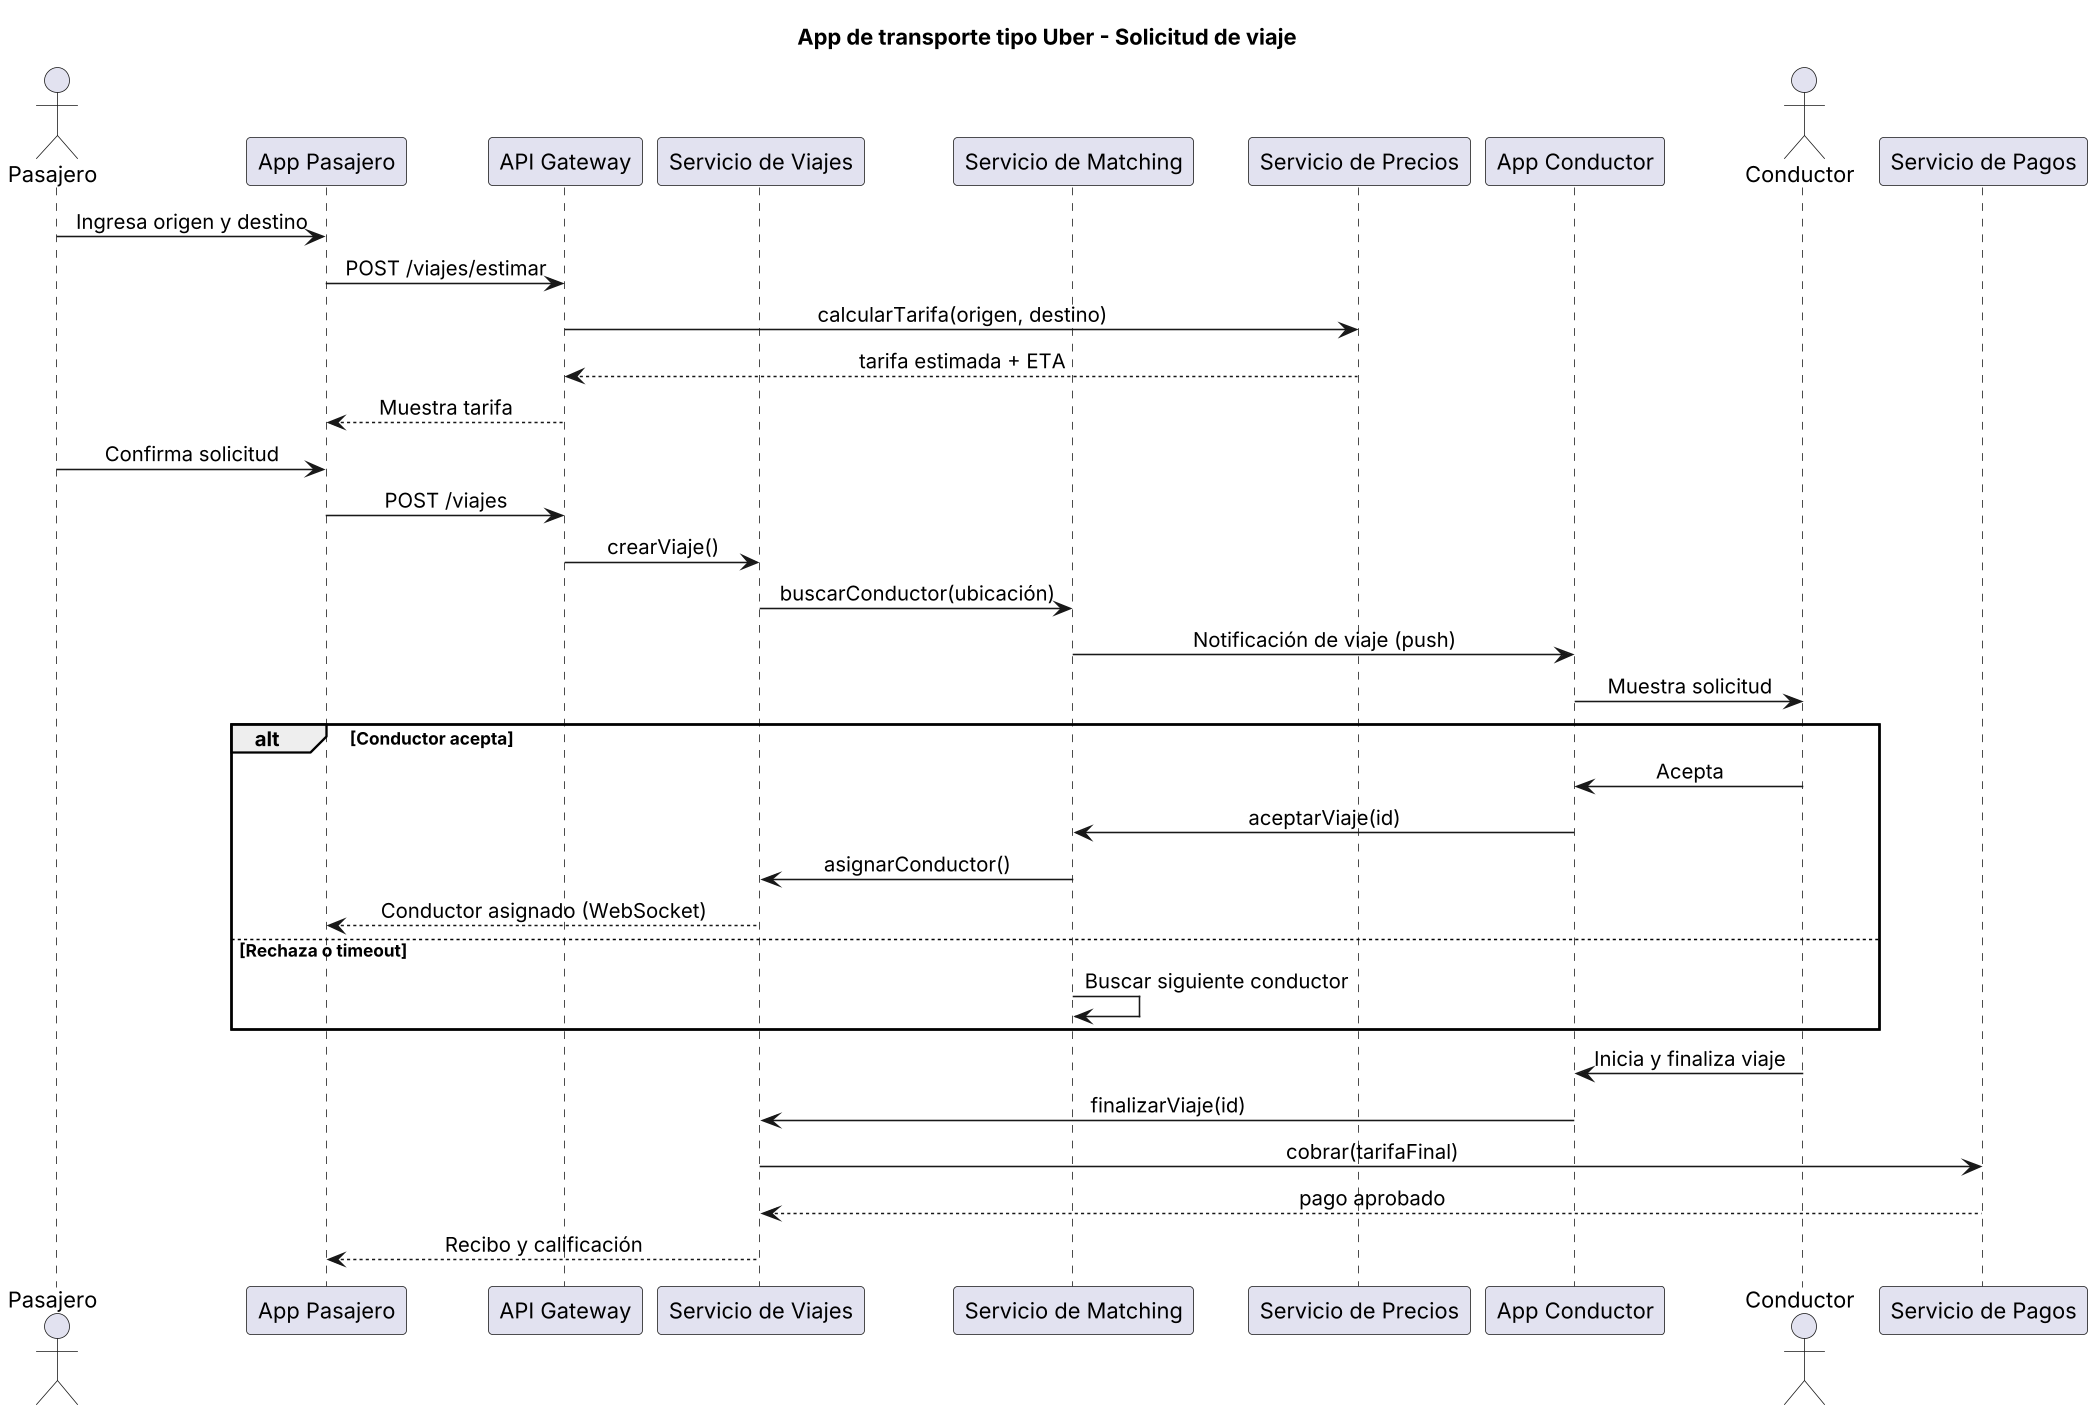

The diagram above was rendered by PlantUML. Its source (embedded in the PNG):
@startuml
skinparamlocked dpi 150
title App de transporte tipo Uber - Solicitud de viaje
skinparam shadowing false
skinparam sequenceMessageAlign center
actor Pasajero
participant "App Pasajero" as AP
participant "API Gateway" as GW
participant "Servicio de Viajes" as SV
participant "Servicio de Matching" as SM
participant "Servicio de Precios" as SP
participant "App Conductor" as AC
actor Conductor
participant "Servicio de Pagos" as PAY

Pasajero -> AP: Ingresa origen y destino
AP -> GW: POST /viajes/estimar
GW -> SP: calcularTarifa(origen, destino)
SP --> GW: tarifa estimada + ETA
GW --> AP: Muestra tarifa
Pasajero -> AP: Confirma solicitud
AP -> GW: POST /viajes
GW -> SV: crearViaje()
SV -> SM: buscarConductor(ubicación)
SM -> AC: Notificación de viaje (push)
AC -> Conductor: Muestra solicitud
alt Conductor acepta
  Conductor -> AC: Acepta
  AC -> SM: aceptarViaje(id)
  SM -> SV: asignarConductor()
  SV --> AP: Conductor asignado (WebSocket)
else Rechaza o timeout
  SM -> SM: Buscar siguiente conductor
end
Conductor -> AC: Inicia y finaliza viaje
AC -> SV: finalizarViaje(id)
SV -> PAY: cobrar(tarifaFinal)
PAY --> SV: pago aprobado
SV --> AP: Recibo y calificación
@enduml